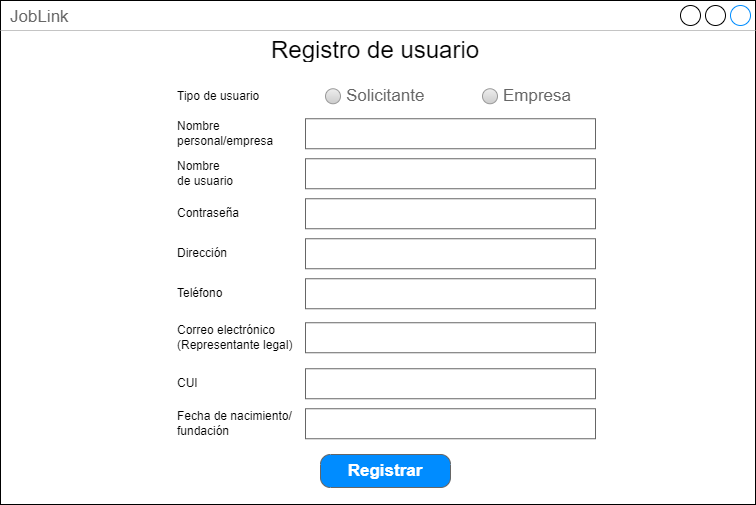

The diagram above was exported from draw.io. Its source (the exported page's mxGraphModel, read from the mxfile embedded in the PNG):
<mxGraphModel dx="1528" dy="668" grid="1" gridSize="10" guides="1" tooltips="1" connect="1" arrows="1" fold="1" page="1" pageScale="1" pageWidth="1169" pageHeight="827" math="0" shadow="0">
  <root>
    <mxCell id="0" />
    <mxCell id="1" parent="0" />
    <mxCell id="glMvG5J48HhAm1v08hFz-20" value="JobLink" style="strokeWidth=1;shadow=0;dashed=0;align=center;html=1;shape=mxgraph.mockup.containers.window;align=left;verticalAlign=top;spacingLeft=8;strokeColor2=#008cff;strokeColor3=#c4c4c4;fontColor=#666666;mainText=;fontSize=17;labelBackgroundColor=none;whiteSpace=wrap;" vertex="1" parent="1">
      <mxGeometry x="200" y="183" width="755" height="504" as="geometry" />
    </mxCell>
    <mxCell id="glMvG5J48HhAm1v08hFz-2" value="" style="strokeWidth=1;shadow=0;dashed=0;align=center;html=1;shape=mxgraph.mockup.text.textBox;fontColor=#666666;align=left;fontSize=17;spacingLeft=4;spacingTop=-3;whiteSpace=wrap;strokeColor=#666666;mainText=" vertex="1" parent="1">
      <mxGeometry x="505" y="301.25" width="290" height="30" as="geometry" />
    </mxCell>
    <mxCell id="glMvG5J48HhAm1v08hFz-3" value="&lt;font style=&quot;font-size: 24px;&quot;&gt;Registro de usuario&lt;/font&gt;" style="text;strokeColor=none;fillColor=none;align=left;verticalAlign=middle;spacingLeft=4;spacingRight=4;overflow=hidden;points=[[0,0.5],[1,0.5]];portConstraint=eastwest;rotatable=0;whiteSpace=wrap;html=1;" vertex="1" parent="1">
      <mxGeometry x="465" y="216" width="240" height="30" as="geometry" />
    </mxCell>
    <mxCell id="glMvG5J48HhAm1v08hFz-4" value="Nombre personal/empresa" style="text;html=1;strokeColor=none;fillColor=none;align=left;verticalAlign=middle;whiteSpace=wrap;rounded=0;" vertex="1" parent="1">
      <mxGeometry x="375" y="301.25" width="60" height="30" as="geometry" />
    </mxCell>
    <mxCell id="glMvG5J48HhAm1v08hFz-6" value="" style="strokeWidth=1;shadow=0;dashed=0;align=center;html=1;shape=mxgraph.mockup.text.textBox;fontColor=#666666;align=left;fontSize=17;spacingLeft=4;spacingTop=-3;whiteSpace=wrap;strokeColor=#666666;mainText=" vertex="1" parent="1">
      <mxGeometry x="505" y="341.25" width="290" height="30" as="geometry" />
    </mxCell>
    <mxCell id="glMvG5J48HhAm1v08hFz-7" value="Nombre de usuario" style="text;html=1;strokeColor=none;fillColor=none;align=left;verticalAlign=middle;whiteSpace=wrap;rounded=0;" vertex="1" parent="1">
      <mxGeometry x="375" y="341.25" width="60" height="30" as="geometry" />
    </mxCell>
    <mxCell id="glMvG5J48HhAm1v08hFz-8" value="" style="strokeWidth=1;shadow=0;dashed=0;align=center;html=1;shape=mxgraph.mockup.text.textBox;fontColor=#666666;align=left;fontSize=17;spacingLeft=4;spacingTop=-3;whiteSpace=wrap;strokeColor=#666666;mainText=" vertex="1" parent="1">
      <mxGeometry x="505" y="381.25" width="290" height="30" as="geometry" />
    </mxCell>
    <mxCell id="glMvG5J48HhAm1v08hFz-9" value="Contraseña" style="text;html=1;strokeColor=none;fillColor=none;align=left;verticalAlign=middle;whiteSpace=wrap;rounded=0;" vertex="1" parent="1">
      <mxGeometry x="375" y="381.25" width="60" height="30" as="geometry" />
    </mxCell>
    <mxCell id="glMvG5J48HhAm1v08hFz-10" value="" style="strokeWidth=1;shadow=0;dashed=0;align=center;html=1;shape=mxgraph.mockup.text.textBox;fontColor=#666666;align=left;fontSize=17;spacingLeft=4;spacingTop=-3;whiteSpace=wrap;strokeColor=#666666;mainText=" vertex="1" parent="1">
      <mxGeometry x="505" y="421.25" width="290" height="30" as="geometry" />
    </mxCell>
    <mxCell id="glMvG5J48HhAm1v08hFz-11" value="Dirección" style="text;html=1;strokeColor=none;fillColor=none;align=left;verticalAlign=middle;whiteSpace=wrap;rounded=0;" vertex="1" parent="1">
      <mxGeometry x="375" y="421.25" width="60" height="30" as="geometry" />
    </mxCell>
    <mxCell id="glMvG5J48HhAm1v08hFz-12" value="" style="strokeWidth=1;shadow=0;dashed=0;align=center;html=1;shape=mxgraph.mockup.text.textBox;fontColor=#666666;align=left;fontSize=17;spacingLeft=4;spacingTop=-3;whiteSpace=wrap;strokeColor=#666666;mainText=" vertex="1" parent="1">
      <mxGeometry x="505" y="461.25" width="290" height="30" as="geometry" />
    </mxCell>
    <mxCell id="glMvG5J48HhAm1v08hFz-13" value="Teléfono" style="text;html=1;strokeColor=none;fillColor=none;align=left;verticalAlign=middle;whiteSpace=wrap;rounded=0;" vertex="1" parent="1">
      <mxGeometry x="375" y="461.25" width="60" height="30" as="geometry" />
    </mxCell>
    <mxCell id="glMvG5J48HhAm1v08hFz-14" value="" style="strokeWidth=1;shadow=0;dashed=0;align=center;html=1;shape=mxgraph.mockup.text.textBox;fontColor=#666666;align=left;fontSize=17;spacingLeft=4;spacingTop=-3;whiteSpace=wrap;strokeColor=#666666;mainText=" vertex="1" parent="1">
      <mxGeometry x="505" y="505.25" width="290" height="30" as="geometry" />
    </mxCell>
    <mxCell id="glMvG5J48HhAm1v08hFz-15" value="Correo electrónico&lt;br&gt;(Representante legal)" style="text;html=1;strokeColor=none;fillColor=none;align=left;verticalAlign=middle;whiteSpace=wrap;rounded=0;" vertex="1" parent="1">
      <mxGeometry x="375" y="505.25" width="120" height="30" as="geometry" />
    </mxCell>
    <mxCell id="glMvG5J48HhAm1v08hFz-16" value="" style="strokeWidth=1;shadow=0;dashed=0;align=center;html=1;shape=mxgraph.mockup.text.textBox;fontColor=#666666;align=left;fontSize=17;spacingLeft=4;spacingTop=-3;whiteSpace=wrap;strokeColor=#666666;mainText=" vertex="1" parent="1">
      <mxGeometry x="505" y="551.25" width="290" height="30" as="geometry" />
    </mxCell>
    <mxCell id="glMvG5J48HhAm1v08hFz-17" value="CUI" style="text;html=1;strokeColor=none;fillColor=none;align=left;verticalAlign=middle;whiteSpace=wrap;rounded=0;" vertex="1" parent="1">
      <mxGeometry x="375" y="551.25" width="60" height="30" as="geometry" />
    </mxCell>
    <mxCell id="glMvG5J48HhAm1v08hFz-18" value="" style="strokeWidth=1;shadow=0;dashed=0;align=center;html=1;shape=mxgraph.mockup.text.textBox;fontColor=#666666;align=left;fontSize=17;spacingLeft=4;spacingTop=-3;whiteSpace=wrap;strokeColor=#666666;mainText=" vertex="1" parent="1">
      <mxGeometry x="505" y="591.25" width="290" height="30" as="geometry" />
    </mxCell>
    <mxCell id="glMvG5J48HhAm1v08hFz-19" value="Fecha de nacimiento/ fundación" style="text;html=1;strokeColor=none;fillColor=none;align=left;verticalAlign=middle;whiteSpace=wrap;rounded=0;" vertex="1" parent="1">
      <mxGeometry x="375" y="591.25" width="120" height="30" as="geometry" />
    </mxCell>
    <mxCell id="glMvG5J48HhAm1v08hFz-21" value="Solicitante" style="shape=ellipse;fillColor=#eeeeee;strokeColor=#999999;gradientColor=#cccccc;html=1;align=left;spacingLeft=4;fontSize=17;fontColor=#666666;labelPosition=right;shadow=0;" vertex="1" parent="1">
      <mxGeometry x="525" y="271.25" width="15" height="15" as="geometry" />
    </mxCell>
    <mxCell id="glMvG5J48HhAm1v08hFz-24" value="Empresa" style="shape=ellipse;fillColor=#eeeeee;strokeColor=#999999;gradientColor=#cccccc;html=1;align=left;spacingLeft=4;fontSize=17;fontColor=#666666;labelPosition=right;shadow=0;" vertex="1" parent="1">
      <mxGeometry x="682" y="271.25" width="15" height="15" as="geometry" />
    </mxCell>
    <mxCell id="glMvG5J48HhAm1v08hFz-25" value="Tipo de usuario" style="text;html=1;strokeColor=none;fillColor=none;align=left;verticalAlign=middle;whiteSpace=wrap;rounded=0;" vertex="1" parent="1">
      <mxGeometry x="375" y="263.75" width="90" height="30" as="geometry" />
    </mxCell>
    <mxCell id="glMvG5J48HhAm1v08hFz-26" value="Registrar" style="strokeWidth=1;shadow=0;dashed=0;align=center;html=1;shape=mxgraph.mockup.buttons.button;strokeColor=#666666;fontColor=#ffffff;mainText=;buttonStyle=round;fontSize=17;fontStyle=1;fillColor=#008cff;whiteSpace=wrap;" vertex="1" parent="1">
      <mxGeometry x="520" y="637" width="130" height="33" as="geometry" />
    </mxCell>
  </root>
</mxGraphModel>